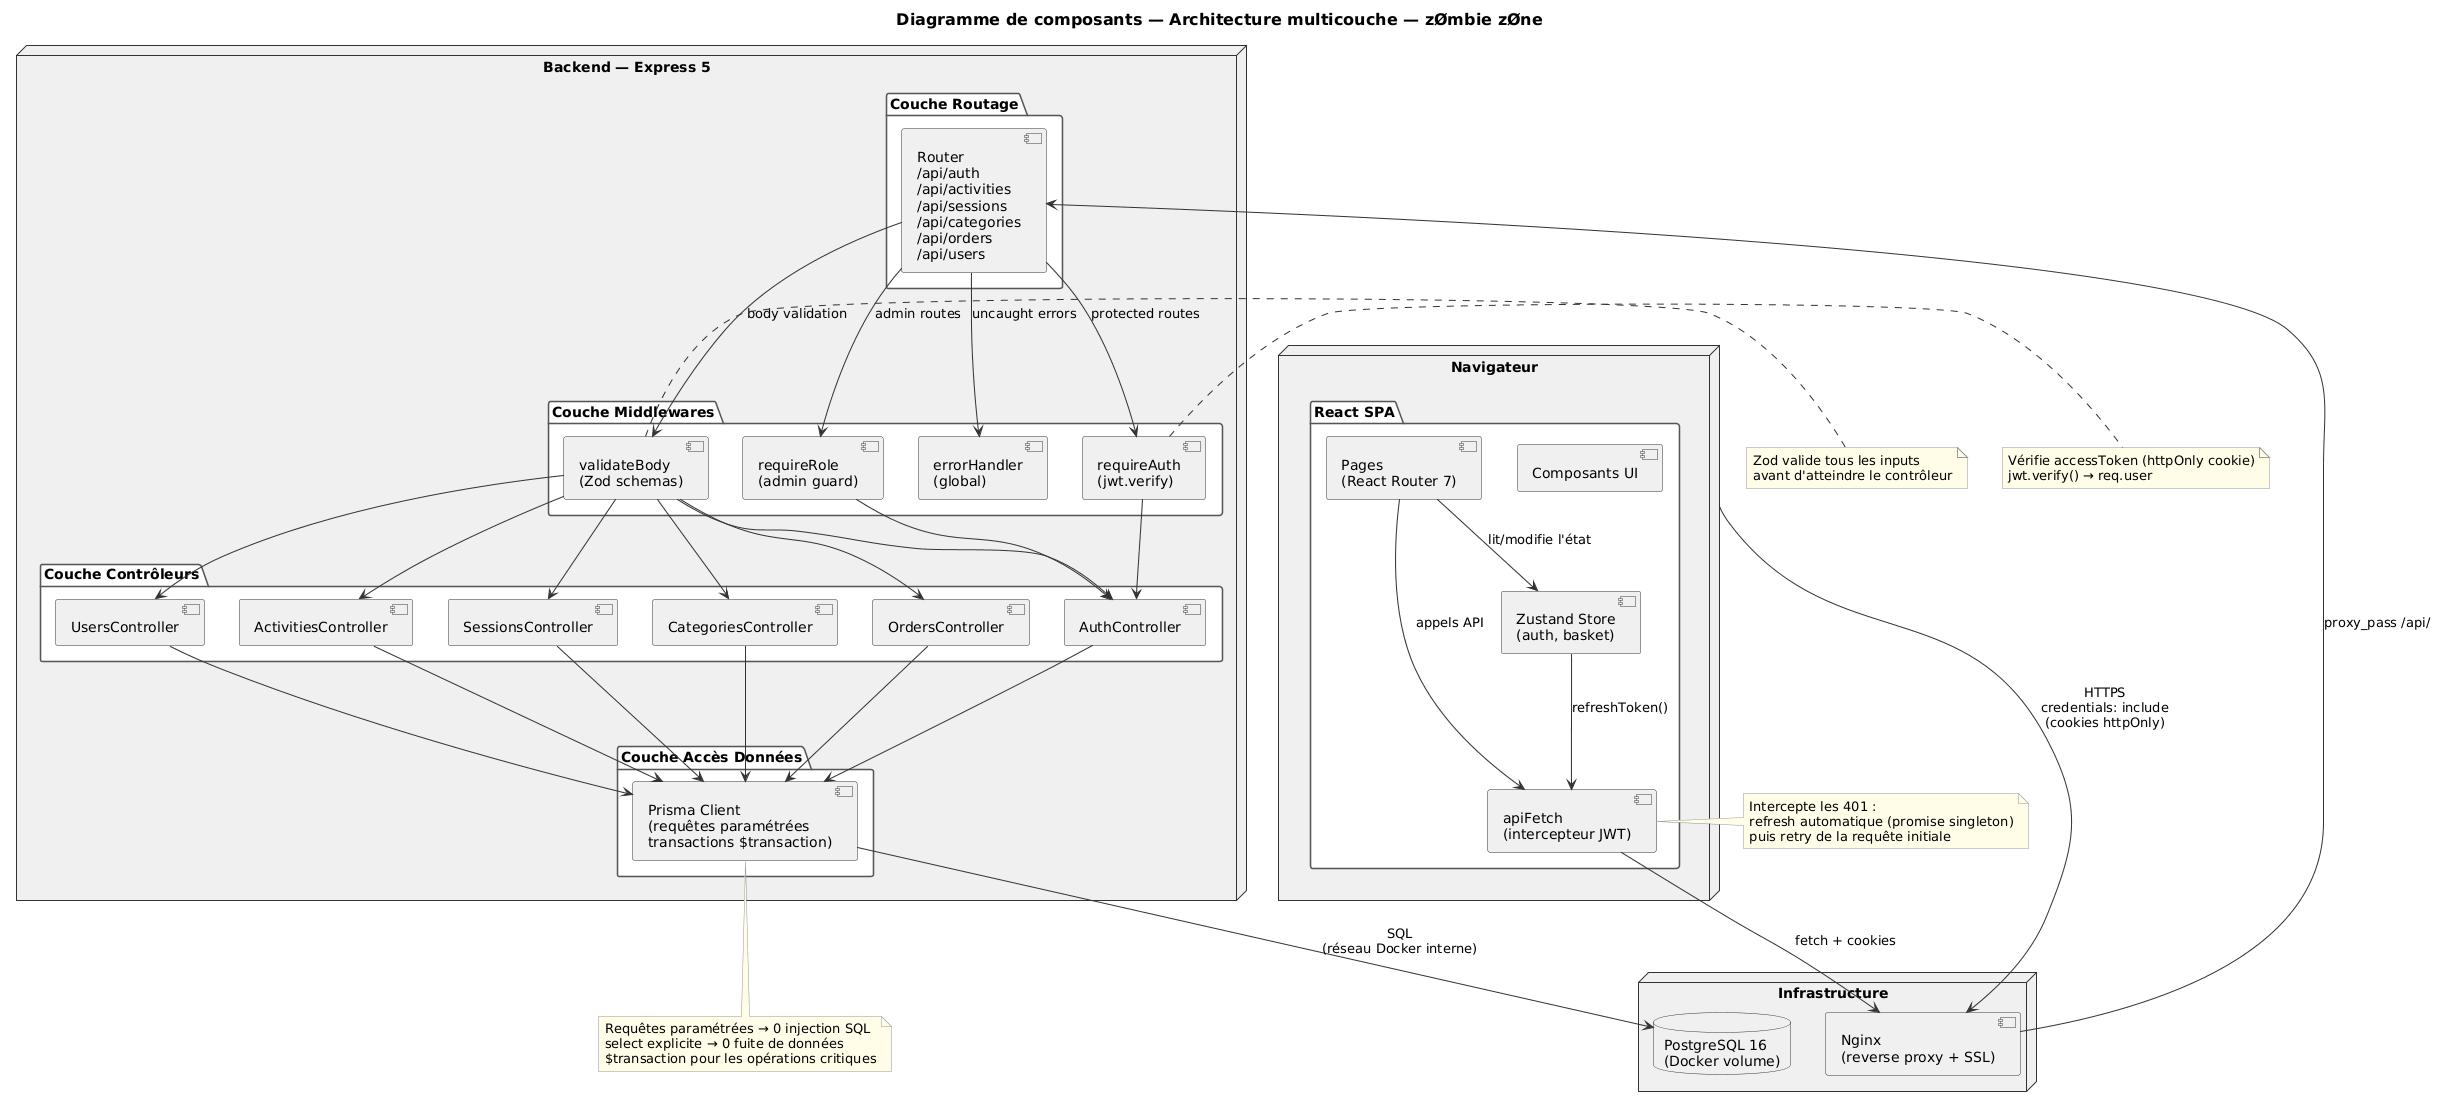

The diagram above was rendered by PlantUML. Its source (embedded in the PNG):
@startuml
title Diagramme de composants — Architecture multicouche — zØmbie zØne

skinparam backgroundColor #FFFFFF
skinparam component {
  BackgroundColor #F5F5F5
  BorderColor #333333
  FontColor #000000
  ArrowColor #333333
}
skinparam package {
  BackgroundColor #FAFAFA
  BorderColor #555555
  FontColor #000000
}
skinparam database {
  BackgroundColor #F5F5F5
  BorderColor #333333
  FontColor #000000
}
skinparam node {
  BackgroundColor #F0F0F0
  BorderColor #333333
  FontColor #000000
}
skinparam interface {
  BackgroundColor #FFFFFF
  BorderColor #333333
  FontColor #000000
}
skinparam titleFontColor #000000
skinparam titleFontSize 16
skinparam noteFontColor #000000
skinparam noteBackgroundColor #FFFDE7
skinparam noteBorderColor #999999
skinparam arrowColor #333333
skinparam arrowFontColor #000000

' ─── Client ───────────────────────────────────────────────────────────────────
node "Navigateur" as browser {
  package "React SPA" as frontend {
    component "Pages\n(React Router 7)" as pages
    component "Composants UI" as ui
    component "Zustand Store\n(auth, basket)" as store
    component "apiFetch\n(intercepteur JWT)" as apifetch
  }
}

' ─── Backend ──────────────────────────────────────────────────────────────────
node "Backend — Express 5" as backend {

  package "Couche Routage" as routing {
    component "Router\n/api/auth\n/api/activities\n/api/sessions\n/api/categories\n/api/orders\n/api/users" as router
  }

  package "Couche Middlewares" as middlewares {
    component "requireAuth\n(jwt.verify)" as mauth
    component "requireRole\n(admin guard)" as mrole
    component "validateBody\n(Zod schemas)" as mzod
    component "errorHandler\n(global)" as merror
  }

  package "Couche Contrôleurs" as controllers {
    component "AuthController" as cauth
    component "ActivitiesController" as cact
    component "SessionsController" as csess
    component "CategoriesController" as ccat
    component "OrdersController" as cord
    component "UsersController" as cuser
  }

  package "Couche Accès Données" as dal {
    component "Prisma Client\n(requêtes paramétrées\ntransactions $transaction)" as prisma
  }
}

' ─── Infrastructure ───────────────────────────────────────────────────────────
node "Infrastructure" as infra {
  component "Nginx\n(reverse proxy + SSL)" as nginx
  database "PostgreSQL 16\n(Docker volume)" as pg
}

' ─── Relations ────────────────────────────────────────────────────────────────

browser --> nginx : HTTPS\ncredentials: include\n(cookies httpOnly)
nginx --> router : proxy_pass /api/

pages --> store : lit/modifie l'état
pages --> apifetch : appels API
apifetch --> nginx : fetch + cookies
store --> apifetch : refreshToken()

router --> mauth : protected routes
router --> mrole : admin routes
router --> mzod : body validation
mauth --> cauth
mrole --> cauth
mzod --> cauth
mzod --> cact
mzod --> csess
mzod --> ccat
mzod --> cord
mzod --> cuser

cauth --> prisma
cact --> prisma
csess --> prisma
ccat --> prisma
cord --> prisma
cuser --> prisma

prisma --> pg : SQL\n(réseau Docker interne)

router --> merror : uncaught errors

' ─── Notes ────────────────────────────────────────────────────────────────────
note right of mauth
  Vérifie accessToken (httpOnly cookie)
  jwt.verify() → req.user
end note

note right of mzod
  Zod valide tous les inputs
  avant d'atteindre le contrôleur
end note

note bottom of prisma
  Requêtes paramétrées → 0 injection SQL
  select explicite → 0 fuite de données
  $transaction pour les opérations critiques
end note

note right of apifetch
  Intercepte les 401 :
  refresh automatique (promise singleton)
  puis retry de la requête initiale
end note
@enduml